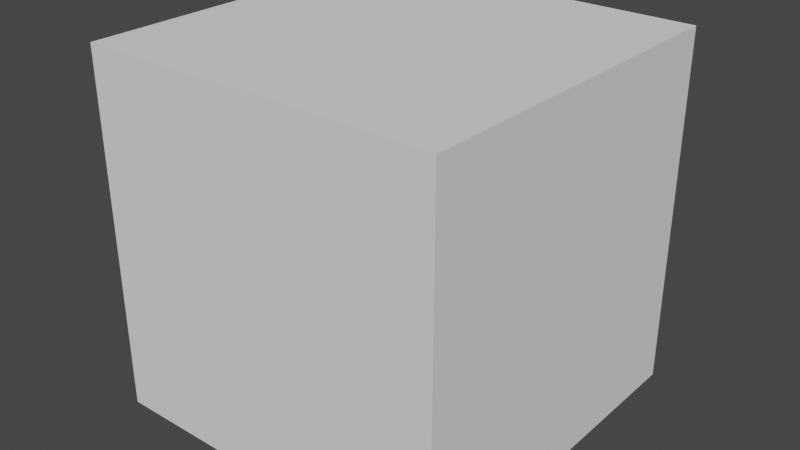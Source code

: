 # Source: SingleBox.blend  (saved by Blender 3.5.10; exported with 4.5.12 LTS)
import bpy
from mathutils import Matrix  # noqa: F401  (used for matrix-valued properties, if any)

bpy.ops.wm.read_factory_settings(use_empty=True)
scene = bpy.context.scene
scene.name = 'Scene'

# ---- world
world_world = bpy.data.worlds.new('World'); scene.world = world_world
world_world.use_nodes = True; world_world.node_tree.nodes.clear()
_N = world_world.node_tree.nodes; _L = world_world.node_tree.links
n0 = _N.new('ShaderNodeOutputWorld'); n0.name = 'World Output'; n0.location = (300, 300)
n1 = _N.new('ShaderNodeBackground'); n1.name = 'Background'; n1.location = (10, 300)
n1.inputs[0].default_value = (0.05088, 0.05088, 0.05088, 1.0)
_L.new(n1.outputs[0], n0.inputs[0])
n0.is_active_output = True
world_world.color = (0.05088, 0.05088, 0.05088)
world_world.use_sun_shadow = False
world_world.sun_shadow_jitter_overblur = 0.0

# ---- meshes
me_box_004 = bpy.data.meshes.new('Box.004')
me_box_004.from_pydata([(0.0, 0.0, 0.0), (0.0, 1.0, 0.0), (1.0, 1.0, 0.0), (1.0, 0.0, 0.0), (0.0, 0.0, 1.0), (0.0, 1.0, 1.0), (1.0, 1.0, 1.0), (1.0, 0.0, 1.0)], [], [(0, 1, 2, 3), (0, 4, 5, 1), (1, 5, 6, 2), (2, 6, 7, 3), (0, 4, 7, 3), (4, 5, 6, 7)])
me_box_004.update()

# ---- objects
ob_box = bpy.data.objects.new('Box', me_box_004)

# ---- transforms, parenting, visibility, modifiers, constraints
ob_box.location = (0.0, 0.0, 0.0)

# ---- collection membership
scene.collection.objects.link(ob_box)

# ---- scene / render settings (as saved in the file)
scene.frame_start = 1; scene.frame_end = 250; scene.frame_set(1)
scene.render.engine = 'BLENDER_EEVEE_NEXT'
scene.cycles.sampling_pattern = 'TABULATED_SOBOL'
scene.view_settings.view_transform = 'Filmic'
bpy.context.view_layer.update()

# ---- added for rendering (the .blend has no active camera and no usable light): camera, sun
cam_auto = bpy.data.cameras.new('AutoCamera')
cam_auto.lens = 50.0
cam_auto.sensor_width = 36.0
cam_auto.clip_end = 1000.0
ob_auto_camera = bpy.data.objects.new('AutoCamera', cam_auto)
scene.collection.objects.link(ob_auto_camera)
ob_auto_camera.location = (2.10254, -1.42304, 1.78203)
ob_auto_camera.rotation_euler = (1.09748, -7.21219e-08, 0.694738)
scene.camera = ob_auto_camera
light_auto_sun = bpy.data.lights.new('AutoSun', 'SUN')
light_auto_sun.energy = 3.0
light_auto_sun.angle = 0.0523599
ob_auto_sun = bpy.data.objects.new('AutoSun', light_auto_sun)
scene.collection.objects.link(ob_auto_sun)
ob_auto_sun.rotation_euler = (0.872665, 0.174533, 0.523599)
bpy.context.view_layer.update()
